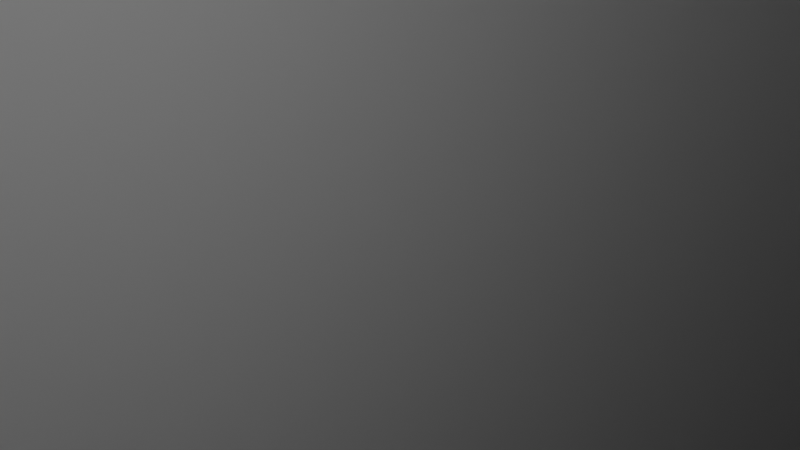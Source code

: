 # Source: archway_1.blend  (saved by Blender 2.80.75; exported with 4.5.12 LTS)
import bpy
from mathutils import Matrix  # noqa: F401  (used for matrix-valued properties, if any)

bpy.ops.wm.read_factory_settings(use_empty=True)
scene = bpy.context.scene
scene.name = 'Scene'

# ---- collections
col_collection = bpy.data.collections.new('Collection'); scene.collection.children.link(col_collection)

# ---- materials (node trees are filled in below, after node groups)
mat_material = bpy.data.materials.new('Material')
mat_material.alpha_threshold = 0.0
mat_material.use_transparent_shadow = False
mat_material.line_color = (0.0, 0.0, 0.0, 1.0)

# ---- material node trees
mat_material.use_nodes = True; mat_material.node_tree.nodes.clear()
_N = mat_material.node_tree.nodes; _L = mat_material.node_tree.links
n0 = _N.new('ShaderNodeOutputMaterial'); n0.name = 'Material Output'; n0.location = (300, 300)
n1 = _N.new('ShaderNodeBsdfPrincipled'); n1.name = 'Principled BSDF'; n1.location = (10, 300)
n1.distribution = 'GGX'
n1.subsurface_method = 'BURLEY'
n1.inputs[2].default_value = 0.4
n1.inputs[3].default_value = 1.45
n1.inputs[27].default_value = (0.0, 0.0, 0.0, 1.0)
n1.inputs[28].default_value = 1.0
_L.new(n1.outputs[0], n0.inputs[0])
n0.is_active_output = True

# ---- world
world_world = bpy.data.worlds.new('World'); scene.world = world_world
world_world.use_nodes = True; world_world.node_tree.nodes.clear()
_N = world_world.node_tree.nodes; _L = world_world.node_tree.links
n0 = _N.new('ShaderNodeOutputWorld'); n0.name = 'World Output'; n0.location = (300, 300)
n1 = _N.new('ShaderNodeBackground'); n1.name = 'Background'; n1.location = (10, 300)
n1.inputs[0].default_value = (0.05088, 0.05088, 0.05088, 1.0)
_L.new(n1.outputs[0], n0.inputs[0])
n0.is_active_output = True
world_world.color = (0.05088, 0.05088, 0.05088)
world_world.use_sun_shadow = False
world_world.sun_shadow_jitter_overblur = 0.0

# ---- cameras
cam_camera = bpy.data.cameras.new('Camera')
cam_camera.clip_end = 100.0
cam_camera.ortho_scale = 7.314

# ---- lights
light_light = bpy.data.lights.new('Light', 'POINT')
light_light.transmission_factor = 0.0
light_light.energy = 1000.0
light_light.shadow_soft_size = 0.1
light_light.shadow_maximum_resolution = 0.006
light_light.use_absolute_resolution = True

# ---- meshes
me_cube = bpy.data.meshes.new('Cube')
me_cube.from_pydata([(1.0, 1.0, 1.0), (1.0, 1.0, -1.0), (1.0, -1.0, 1.0), (1.0, -1.0, -1.0), (-1.0, 1.0, 1.0), (-1.0, 1.0, -1.0), (-1.0, -1.0, 1.0), (-1.0, -1.0, -1.0)], [], [(0, 4, 6, 2), (3, 2, 6, 7), (7, 6, 4, 5), (5, 1, 3, 7), (1, 0, 2, 3), (5, 4, 0, 1)])
_uv = me_cube.uv_layers.new(name='UVMap')
_uv.uv.foreach_set('vector', [0.375, 0.0, 0.625, 0.0, 0.625, 0.25, 0.375, 0.25, 0.375, 0.25, 0.625, 0.25, 0.625, 0.5, 0.375, 0.5, 0.375, 0.5, 0.625, 0.5, 0.625, 0.75, 0.375, 0.75, 0.375, 0.75, 0.625, 0.75, 0.625, 1.0, 0.375, 1.0, 0.125, 0.5, 0.375, 0.5, 0.375, 0.75, 0.125, 0.75, 0.625, 0.5, 0.875, 0.5, 0.875, 0.75, 0.625, 0.75])
me_cube.materials.append(mat_material)
me_cube.use_remesh_preserve_volume = False
me_cube.use_remesh_preserve_attributes = False
me_cube.use_mirror_vertex_groups = False
me_cube.update()

# ---- objects
ob_cube = bpy.data.objects.new('Cube', me_cube)
ob_light = bpy.data.objects.new('Light', light_light)
ob_camera = bpy.data.objects.new('Camera', cam_camera)

# ---- transforms, parenting, visibility, modifiers, constraints
ob_cube.location = (0.0, 0.0, 0.0)
ob_cube.scale = (10.0, 40.0, 40.0)
ob_cube.lock_rotations_4d = False
ob_cube.empty_display_type = 'ARROWS'
ob_cube.lineart.crease_threshold = 0.0
ob_light.location = (4.076, 1.005, 5.904)
ob_light.rotation_euler = (0.6503, 0.05522, 1.866)
ob_light.lock_rotations_4d = False
ob_light.empty_display_type = 'ARROWS'
ob_light.color = (0.0, 0.0, 0.0, 0.0)
ob_light.lineart.crease_threshold = 0.0
ob_camera.location = (7.359, -6.926, 4.958)
ob_camera.rotation_euler = (1.109, 0.0, 0.8149)
ob_camera.lock_rotations_4d = False
ob_camera.empty_display_type = 'ARROWS'
ob_camera.color = (0.0, 0.0, 0.0, 0.0)
ob_camera.display_type = 'WIRE'
ob_camera.lineart.crease_threshold = 0.0

# ---- collection membership
col_collection.objects.link(ob_cube)
col_collection.objects.link(ob_light)
col_collection.objects.link(ob_camera)

# ---- scene / render settings (as saved in the file)
scene.camera = ob_camera
scene.frame_start = 1; scene.frame_end = 250; scene.frame_set(1)
scene.render.engine = 'BLENDER_EEVEE_NEXT'
scene.cycles.use_denoising = False
scene.cycles.samples = 128
scene.cycles.sampling_pattern = 'TABULATED_SOBOL'
scene.cycles.use_adaptive_sampling = False
scene.cycles.use_light_tree = False
scene.view_settings.view_transform = 'Filmic'
bpy.context.view_layer.update()
